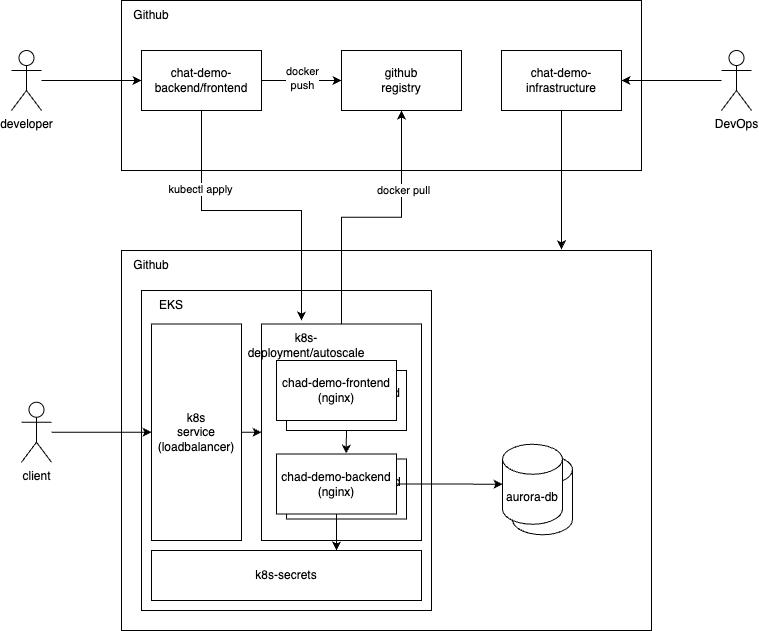

The diagram above was exported from draw.io. Its source (the exported page's mxGraphModel, read from the mxfile embedded in the PNG):
<mxGraphModel dx="1949" dy="724" grid="1" gridSize="10" guides="1" tooltips="1" connect="1" arrows="1" fold="1" page="1" pageScale="1" pageWidth="827" pageHeight="1169" math="0" shadow="0">
  <root>
    <mxCell id="0" />
    <mxCell id="1" parent="0" />
    <mxCell id="S9muyjYmsEun6UgHxdAC-52" style="edgeStyle=orthogonalEdgeStyle;rounded=0;orthogonalLoop=1;jettySize=auto;html=1;" edge="1" parent="1" source="S9muyjYmsEun6UgHxdAC-34" target="S9muyjYmsEun6UgHxdAC-6">
      <mxGeometry relative="1" as="geometry" />
    </mxCell>
    <mxCell id="S9muyjYmsEun6UgHxdAC-53" value="docker pull" style="edgeLabel;html=1;align=center;verticalAlign=middle;resizable=0;points=[];" vertex="1" connectable="0" parent="S9muyjYmsEun6UgHxdAC-52">
      <mxGeometry x="0.4176" y="-1" relative="1" as="geometry">
        <mxPoint as="offset" />
      </mxGeometry>
    </mxCell>
    <mxCell id="S9muyjYmsEun6UgHxdAC-34" value="" style="rounded=0;whiteSpace=wrap;html=1;fillColor=none;" vertex="1" parent="1">
      <mxGeometry x="220" y="353.5" width="160" height="216.5" as="geometry" />
    </mxCell>
    <mxCell id="S9muyjYmsEun6UgHxdAC-1" value="" style="rounded=0;whiteSpace=wrap;html=1;fillColor=none;" vertex="1" parent="1">
      <mxGeometry x="80" y="30" width="520" height="170" as="geometry" />
    </mxCell>
    <mxCell id="S9muyjYmsEun6UgHxdAC-2" value="" style="rounded=0;whiteSpace=wrap;html=1;fillColor=none;" vertex="1" parent="1">
      <mxGeometry x="80" y="280" width="530" height="380" as="geometry" />
    </mxCell>
    <mxCell id="S9muyjYmsEun6UgHxdAC-3" value="Github" style="text;html=1;align=center;verticalAlign=middle;whiteSpace=wrap;rounded=0;" vertex="1" parent="1">
      <mxGeometry x="80" y="30" width="60" height="30" as="geometry" />
    </mxCell>
    <mxCell id="S9muyjYmsEun6UgHxdAC-6" value="github&lt;br&gt;registry" style="rounded=0;whiteSpace=wrap;html=1;" vertex="1" parent="1">
      <mxGeometry x="300" y="80" width="120" height="60" as="geometry" />
    </mxCell>
    <mxCell id="S9muyjYmsEun6UgHxdAC-7" value="chat-demo-infrastructure" style="rounded=0;whiteSpace=wrap;html=1;" vertex="1" parent="1">
      <mxGeometry x="460" y="80" width="120" height="60" as="geometry" />
    </mxCell>
    <mxCell id="S9muyjYmsEun6UgHxdAC-9" style="edgeStyle=orthogonalEdgeStyle;rounded=0;orthogonalLoop=1;jettySize=auto;html=1;entryX=1;entryY=0.5;entryDx=0;entryDy=0;" edge="1" parent="1" source="S9muyjYmsEun6UgHxdAC-8" target="S9muyjYmsEun6UgHxdAC-7">
      <mxGeometry relative="1" as="geometry" />
    </mxCell>
    <mxCell id="S9muyjYmsEun6UgHxdAC-8" value="DevOps" style="shape=umlActor;verticalLabelPosition=bottom;verticalAlign=top;html=1;outlineConnect=0;" vertex="1" parent="1">
      <mxGeometry x="680" y="80" width="30" height="60" as="geometry" />
    </mxCell>
    <mxCell id="S9muyjYmsEun6UgHxdAC-17" style="edgeStyle=orthogonalEdgeStyle;rounded=0;orthogonalLoop=1;jettySize=auto;html=1;entryX=0;entryY=0.5;entryDx=0;entryDy=0;" edge="1" parent="1" source="S9muyjYmsEun6UgHxdAC-15" target="S9muyjYmsEun6UgHxdAC-6">
      <mxGeometry relative="1" as="geometry" />
    </mxCell>
    <mxCell id="S9muyjYmsEun6UgHxdAC-18" value="docker&lt;br&gt;push" style="edgeLabel;html=1;align=center;verticalAlign=middle;resizable=0;points=[];" vertex="1" connectable="0" parent="S9muyjYmsEun6UgHxdAC-17">
      <mxGeometry x="-0.3" y="3" relative="1" as="geometry">
        <mxPoint x="12" as="offset" />
      </mxGeometry>
    </mxCell>
    <mxCell id="S9muyjYmsEun6UgHxdAC-50" style="edgeStyle=orthogonalEdgeStyle;rounded=0;orthogonalLoop=1;jettySize=auto;html=1;" edge="1" parent="1" source="S9muyjYmsEun6UgHxdAC-15">
      <mxGeometry relative="1" as="geometry">
        <mxPoint x="260" y="350" as="targetPoint" />
        <Array as="points">
          <mxPoint x="160" y="240" />
          <mxPoint x="260" y="240" />
        </Array>
      </mxGeometry>
    </mxCell>
    <mxCell id="S9muyjYmsEun6UgHxdAC-51" value="kubectl apply" style="edgeLabel;html=1;align=center;verticalAlign=middle;resizable=0;points=[];" vertex="1" connectable="0" parent="S9muyjYmsEun6UgHxdAC-50">
      <mxGeometry x="-0.4896" y="-2" relative="1" as="geometry">
        <mxPoint as="offset" />
      </mxGeometry>
    </mxCell>
    <mxCell id="S9muyjYmsEun6UgHxdAC-15" value="chat-demo-backend/frontend" style="rounded=0;whiteSpace=wrap;html=1;" vertex="1" parent="1">
      <mxGeometry x="100" y="80" width="120" height="60" as="geometry" />
    </mxCell>
    <mxCell id="S9muyjYmsEun6UgHxdAC-20" style="edgeStyle=orthogonalEdgeStyle;rounded=0;orthogonalLoop=1;jettySize=auto;html=1;entryX=0;entryY=0.5;entryDx=0;entryDy=0;" edge="1" parent="1" source="S9muyjYmsEun6UgHxdAC-19" target="S9muyjYmsEun6UgHxdAC-15">
      <mxGeometry relative="1" as="geometry" />
    </mxCell>
    <mxCell id="S9muyjYmsEun6UgHxdAC-19" value="developer" style="shape=umlActor;verticalLabelPosition=bottom;verticalAlign=top;html=1;outlineConnect=0;" vertex="1" parent="1">
      <mxGeometry x="-30" y="80" width="30" height="60" as="geometry" />
    </mxCell>
    <mxCell id="S9muyjYmsEun6UgHxdAC-21" value="" style="rounded=0;whiteSpace=wrap;html=1;fillColor=none;" vertex="1" parent="1">
      <mxGeometry x="100" y="320" width="290" height="320" as="geometry" />
    </mxCell>
    <mxCell id="S9muyjYmsEun6UgHxdAC-22" value="Github" style="text;html=1;align=center;verticalAlign=middle;whiteSpace=wrap;rounded=0;" vertex="1" parent="1">
      <mxGeometry x="80" y="280" width="60" height="30" as="geometry" />
    </mxCell>
    <mxCell id="S9muyjYmsEun6UgHxdAC-25" value="EKS" style="text;html=1;align=center;verticalAlign=middle;whiteSpace=wrap;rounded=0;" vertex="1" parent="1">
      <mxGeometry x="100" y="320" width="60" height="30" as="geometry" />
    </mxCell>
    <mxCell id="S9muyjYmsEun6UgHxdAC-26" value="chad-demo-frontend&lt;br&gt;(nginx)" style="rounded=0;whiteSpace=wrap;html=1;" vertex="1" parent="1">
      <mxGeometry x="245" y="400" width="120" height="60" as="geometry" />
    </mxCell>
    <mxCell id="S9muyjYmsEun6UgHxdAC-27" value="chad-demo-backend&lt;br&gt;(nginx)" style="rounded=0;whiteSpace=wrap;html=1;" vertex="1" parent="1">
      <mxGeometry x="245" y="488.5" width="120" height="60" as="geometry" />
    </mxCell>
    <mxCell id="S9muyjYmsEun6UgHxdAC-28" value="" style="shape=cylinder3;whiteSpace=wrap;html=1;boundedLbl=1;backgroundOutline=1;size=15;" vertex="1" parent="1">
      <mxGeometry x="471" y="484.25" width="60" height="80" as="geometry" />
    </mxCell>
    <mxCell id="S9muyjYmsEun6UgHxdAC-29" value="aurora-db" style="shape=cylinder3;whiteSpace=wrap;html=1;boundedLbl=1;backgroundOutline=1;size=15;" vertex="1" parent="1">
      <mxGeometry x="461" y="473.75" width="60" height="80" as="geometry" />
    </mxCell>
    <mxCell id="S9muyjYmsEun6UgHxdAC-31" value="chad-demo-frontend&lt;br&gt;(nginx)" style="rounded=0;whiteSpace=wrap;html=1;" vertex="1" parent="1">
      <mxGeometry x="235" y="390" width="120" height="60" as="geometry" />
    </mxCell>
    <mxCell id="S9muyjYmsEun6UgHxdAC-32" style="edgeStyle=orthogonalEdgeStyle;rounded=0;orthogonalLoop=1;jettySize=auto;html=1;exitX=0.5;exitY=1;exitDx=0;exitDy=0;entryX=0.58;entryY=-0.006;entryDx=0;entryDy=0;entryPerimeter=0;" edge="1" parent="1" source="S9muyjYmsEun6UgHxdAC-26" target="S9muyjYmsEun6UgHxdAC-30">
      <mxGeometry relative="1" as="geometry" />
    </mxCell>
    <mxCell id="S9muyjYmsEun6UgHxdAC-35" value="k8s-deployment/autoscale" style="text;html=1;align=center;verticalAlign=middle;whiteSpace=wrap;rounded=0;" vertex="1" parent="1">
      <mxGeometry x="235" y="360" width="60" height="30" as="geometry" />
    </mxCell>
    <mxCell id="S9muyjYmsEun6UgHxdAC-37" style="edgeStyle=orthogonalEdgeStyle;rounded=0;orthogonalLoop=1;jettySize=auto;html=1;" edge="1" parent="1" source="S9muyjYmsEun6UgHxdAC-36" target="S9muyjYmsEun6UgHxdAC-34">
      <mxGeometry relative="1" as="geometry" />
    </mxCell>
    <mxCell id="S9muyjYmsEun6UgHxdAC-36" value="k8s&lt;br&gt;service&lt;br&gt;(loadbalancer)" style="rounded=0;whiteSpace=wrap;html=1;fillColor=none;" vertex="1" parent="1">
      <mxGeometry x="110" y="353.5" width="90" height="216.5" as="geometry" />
    </mxCell>
    <mxCell id="S9muyjYmsEun6UgHxdAC-40" value="k8s-secrets" style="rounded=0;whiteSpace=wrap;html=1;" vertex="1" parent="1">
      <mxGeometry x="110" y="580" width="270" height="50" as="geometry" />
    </mxCell>
    <mxCell id="S9muyjYmsEun6UgHxdAC-30" value="chad-demo-backend&lt;br&gt;(nginx)" style="rounded=0;whiteSpace=wrap;html=1;" vertex="1" parent="1">
      <mxGeometry x="235" y="483.5" width="120" height="60" as="geometry" />
    </mxCell>
    <mxCell id="S9muyjYmsEun6UgHxdAC-41" style="edgeStyle=orthogonalEdgeStyle;rounded=0;orthogonalLoop=1;jettySize=auto;html=1;entryX=0.685;entryY=0;entryDx=0;entryDy=0;entryPerimeter=0;" edge="1" parent="1" source="S9muyjYmsEun6UgHxdAC-30" target="S9muyjYmsEun6UgHxdAC-40">
      <mxGeometry relative="1" as="geometry" />
    </mxCell>
    <mxCell id="S9muyjYmsEun6UgHxdAC-42" style="edgeStyle=orthogonalEdgeStyle;rounded=0;orthogonalLoop=1;jettySize=auto;html=1;exitX=1;exitY=0.5;exitDx=0;exitDy=0;entryX=0;entryY=0.5;entryDx=0;entryDy=0;entryPerimeter=0;" edge="1" parent="1" source="S9muyjYmsEun6UgHxdAC-30" target="S9muyjYmsEun6UgHxdAC-29">
      <mxGeometry relative="1" as="geometry" />
    </mxCell>
    <mxCell id="S9muyjYmsEun6UgHxdAC-45" style="edgeStyle=orthogonalEdgeStyle;rounded=0;orthogonalLoop=1;jettySize=auto;html=1;entryX=0;entryY=0.5;entryDx=0;entryDy=0;" edge="1" parent="1" source="S9muyjYmsEun6UgHxdAC-44" target="S9muyjYmsEun6UgHxdAC-36">
      <mxGeometry relative="1" as="geometry" />
    </mxCell>
    <mxCell id="S9muyjYmsEun6UgHxdAC-44" value="client" style="shape=umlActor;verticalLabelPosition=bottom;verticalAlign=top;html=1;outlineConnect=0;" vertex="1" parent="1">
      <mxGeometry x="-20" y="431.75" width="30" height="60" as="geometry" />
    </mxCell>
    <mxCell id="S9muyjYmsEun6UgHxdAC-46" style="edgeStyle=orthogonalEdgeStyle;rounded=0;orthogonalLoop=1;jettySize=auto;html=1;entryX=0.83;entryY=-0.003;entryDx=0;entryDy=0;entryPerimeter=0;" edge="1" parent="1" source="S9muyjYmsEun6UgHxdAC-7" target="S9muyjYmsEun6UgHxdAC-2">
      <mxGeometry relative="1" as="geometry" />
    </mxCell>
  </root>
</mxGraphModel>